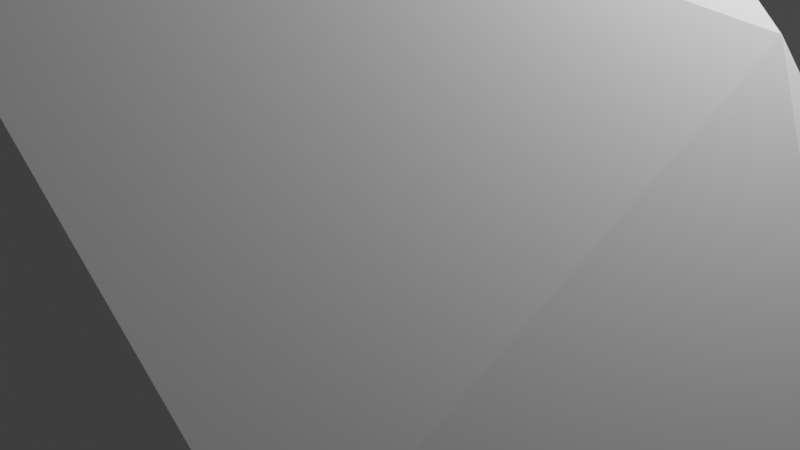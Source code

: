 # Source: boulder_3.blend  (saved by Blender 3.3.6; exported with 4.5.12 LTS)
import bpy
from mathutils import Matrix  # noqa: F401  (used for matrix-valued properties, if any)

bpy.ops.wm.read_factory_settings(use_empty=True)
scene = bpy.context.scene
scene.name = 'Scene'

# ---- collections
col_collection = bpy.data.collections.new('Collection'); scene.collection.children.link(col_collection)

# ---- materials (node trees are filled in below, after node groups)
mat_material_001 = bpy.data.materials.new('Material.001')
mat_material_001.alpha_threshold = 0.0
mat_material_001.use_transparent_shadow = False
mat_material_001.roughness = 0.5
mat_material_001.line_color = (0.0, 0.0, 0.0, 1.0)

# ---- material node trees

# ---- world
world_world = bpy.data.worlds.new('World'); scene.world = world_world
world_world.use_nodes = True; world_world.node_tree.nodes.clear()
_N = world_world.node_tree.nodes; _L = world_world.node_tree.links
n0 = _N.new('ShaderNodeOutputWorld'); n0.name = 'World Output'; n0.location = (300, 300)
n1 = _N.new('ShaderNodeBackground'); n1.name = 'Background'; n1.location = (10, 300)
n1.inputs[0].default_value = (0.05088, 0.05088, 0.05088, 1.0)
_L.new(n1.outputs[0], n0.inputs[0])
n0.is_active_output = True
world_world.color = (0.05088, 0.05088, 0.05088)
world_world.use_sun_shadow = False
world_world.sun_shadow_jitter_overblur = 0.0

# ---- cameras
cam_camera = bpy.data.cameras.new('Camera')
cam_camera.clip_end = 100.0
cam_camera.ortho_scale = 7.314

# ---- lights
light_light = bpy.data.lights.new('Light', 'POINT')
light_light.transmission_factor = 0.0
light_light.energy = 1000.0
light_light.shadow_soft_size = 0.1
light_light.shadow_maximum_resolution = 0.006
light_light.use_absolute_resolution = True

# ---- meshes
me_cube_001 = bpy.data.meshes.new('Cube.001')
me_cube_001.from_pydata([(3.965, -0.0567, -6.18), (2.787, -4.11, -1.774), (-3.58, -2.156, -4.119), (-4.038, 4.925, -6.197), (3.775, 1.936, 0.8268), (3.667, 0.2565, 2.669), (-2.146, -4.183, 5.645), (-3.764, -0.5251, 5.238), (0.03334, 4.373, -6.813), (-0.2779, -3.217, -2.803), (0.1011, 2.219, 1.101), (0.04613, -4.91, 4.975), (-0.01937, 0.0624, 6.227), (0.09751, 0.1584, -5.497), (3.716, 3.851, -2.602), (3.141, -3.97, -0.1922), (-4.219, -3.937, -0.2851), (-5.096, 3.586, -2.75), (-0.09994, 4.712, -1.333), (-0.4126, -5.102, 1.108), (-6.565, 0.07373, -0.1863), (4.832, -0.06547, -0.2022), (-4.399, 1.97, -0.8919)], [], [(13, 2, 3), (12, 6, 11), (21, 5, 15), (19, 6, 16), (7, 10, 22), (18, 3, 17), (14, 8, 18), (15, 11, 19), (5, 12, 11), (1, 13, 0), (0, 13, 8), (10, 5, 4), (16, 7, 20), (4, 21, 14), (10, 7, 12), (8, 13, 3), (0, 14, 21), (2, 20, 3), (1, 19, 9), (4, 18, 10), (22, 20, 7), (3, 20, 17), (9, 16, 2), (21, 1, 0), (13, 9, 2), (12, 7, 6), (19, 11, 6), (18, 8, 3), (14, 0, 8), (15, 5, 11), (1, 9, 13), (10, 12, 5), (16, 6, 7), (4, 5, 21), (2, 16, 20), (1, 15, 19), (4, 14, 18), (10, 18, 17), (9, 19, 16), (21, 15, 1), (10, 17, 22), (17, 20, 22)])
_uv = me_cube_001.uv_layers.new(name='UVMap')
_uv.uv.foreach_set('vector', [0.1095, 0.5114, 0.1463, 0.3766, 0.3176, 0.6347, 0.1975, 0.8227, 0.047, 0.9492, 0.0, 0.8617, 0.8707, 0.292, 0.7795, 0.2047, 0.9632, 0.1939, 0.5244, 0.7545, 0.6305, 0.5824, 0.6305, 0.8553, 0.5847, 0.5824, 0.5113, 0.32, 0.7053, 0.3239, 0.553, 0.1817, 0.7752, 0.06831, 0.7572, 0.233, 0.4425, 0.102, 0.6435, 0.0, 0.553, 0.1817, 0.3688, 0.7589, 0.5523, 0.5861, 0.5244, 0.7545, 0.1615, 0.6691, 0.1975, 0.8227, 0.0, 0.8617, 0.0, 0.2886, 0.1095, 0.5114, 0.01012, 0.5557, 0.01012, 0.5557, 0.1095, 0.5114, 0.2057, 0.6691, 0.5113, 0.32, 0.3641, 0.3667, 0.387, 0.263, 0.1784, 0.1939, 0.3641, 0.101, 0.3421, 0.2821, 0.7752, 0.313, 0.8707, 0.292, 0.7992, 0.4834, 0.5113, 0.32, 0.5847, 0.5824, 0.4337, 0.5473, 0.2057, 0.6691, 0.1095, 0.5114, 0.3176, 0.6347, 1.0, 0.5033, 0.7992, 0.4834, 0.8707, 0.292, 0.1463, 0.3766, 0.3421, 0.2821, 0.3176, 0.6347, 0.3641, 0.8302, 0.5244, 0.7545, 0.4511, 0.9077, 0.387, 0.263, 0.553, 0.1817, 0.5113, 0.32, 0.7053, 0.3239, 0.7752, 0.4241, 0.5847, 0.5824, 0.3176, 0.6347, 0.3421, 0.2821, 0.3641, 0.4741, 0.4511, 0.9077, 0.6305, 0.8553, 0.5412, 0.9994, 0.8707, 0.292, 1.0, 0.2465, 1.0, 0.5033, 0.3668, 1.0, 0.4511, 0.9077, 0.5412, 0.9994, 0.1975, 0.8227, 0.1975, 0.9909, 0.047, 0.9492, 0.5244, 0.7545, 0.5523, 0.5861, 0.6305, 0.5824, 0.553, 0.1817, 0.6435, 0.0, 0.7752, 0.06831, 0.7992, 0.4834, 1.0, 0.5033, 0.8371, 0.6569, 0.9632, 0.1939, 0.7795, 0.2047, 0.8309, 0.0, 0.3641, 0.8302, 0.4511, 0.9077, 0.3668, 1.0, 0.5113, 0.32, 0.4337, 0.5473, 0.3641, 0.3667, 0.1784, 0.1939, 0.2346, 0.0, 0.3641, 0.101, 0.7752, 0.313, 0.7795, 0.2047, 0.8707, 0.292, 0.1463, 0.3766, 0.1784, 0.1939, 0.3421, 0.2821, 0.3641, 0.8302, 0.3688, 0.7589, 0.5244, 0.7545, 0.387, 0.263, 0.4425, 0.102, 0.553, 0.1817, 0.5113, 0.32, 0.553, 0.1817, 0.7572, 0.233, 0.4511, 0.9077, 0.5244, 0.7545, 0.6305, 0.8553, 0.8707, 0.292, 0.9632, 0.1939, 1.0, 0.2465, 0.5113, 0.32, 0.7572, 0.233, 0.7053, 0.3239, 0.7572, 0.233, 0.7752, 0.4241, 0.7053, 0.3239])
me_cube_001.materials.append(mat_material_001)
me_cube_001.use_remesh_preserve_volume = False
me_cube_001.use_remesh_preserve_attributes = False
me_cube_001.use_mirror_vertex_groups = False
me_cube_001.update()

# ---- objects
ob_light = bpy.data.objects.new('Light', light_light)
ob_camera = bpy.data.objects.new('Camera', cam_camera)
ob_cube = bpy.data.objects.new('Cube', me_cube_001)

# ---- transforms, parenting, visibility, modifiers, constraints
ob_light.location = (4.076, 1.005, 5.904)
ob_light.rotation_euler = (0.6503, 0.05522, 1.866)
ob_light.lock_rotations_4d = False
ob_light.empty_display_type = 'ARROWS'
ob_light.color = (0.0, 0.0, 0.0, 0.0)
ob_light.lineart.crease_threshold = 0.0
ob_camera.location = (7.359, -6.926, 4.958)
ob_camera.rotation_euler = (1.109, 0.0, 0.8149)
ob_camera.lock_rotations_4d = False
ob_camera.empty_display_type = 'ARROWS'
ob_camera.color = (0.0, 0.0, 0.0, 0.0)
ob_camera.display_type = 'WIRE'
ob_camera.lineart.crease_threshold = 0.0
ob_cube.location = (0.0, 0.0, 0.0)
ob_cube.lock_rotations_4d = False
ob_cube.empty_display_type = 'ARROWS'
ob_cube.lineart.crease_threshold = 0.0

# ---- collection membership
col_collection.objects.link(ob_light)
col_collection.objects.link(ob_camera)
col_collection.objects.link(ob_cube)

# ---- scene / render settings (as saved in the file)
scene.camera = ob_camera
scene.frame_start = 1; scene.frame_end = 250; scene.frame_set(1)
scene.render.engine = 'BLENDER_EEVEE_NEXT'
scene.cycles.sampling_pattern = 'TABULATED_SOBOL'
scene.cycles.use_light_tree = False
scene.view_settings.view_transform = 'Filmic'
bpy.context.view_layer.update()
